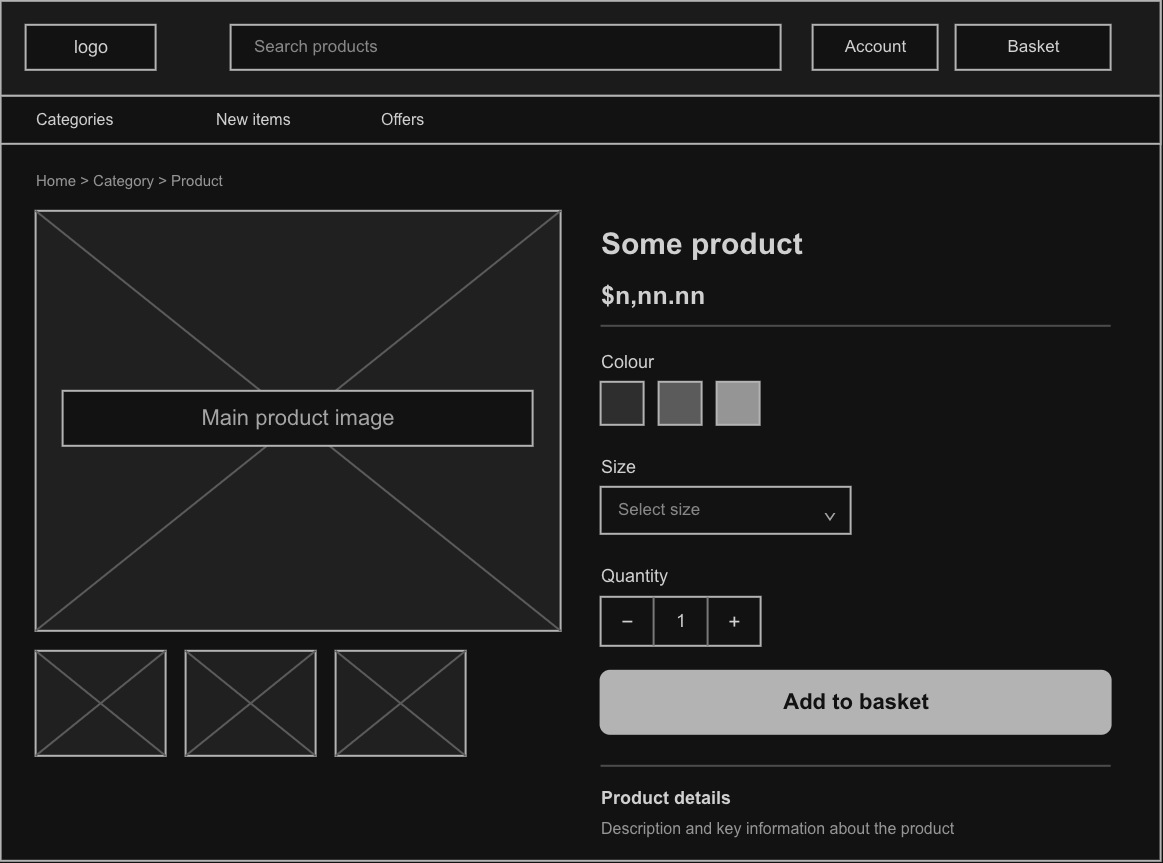

The diagram above was exported from draw.io. Its source (the exported page's mxGraphModel, read from the mxfile embedded in the PNG):
<mxGraphModel dx="2005" dy="1098" grid="1" gridSize="10" guides="1" tooltips="1" connect="1" arrows="1" fold="1" page="1" pageScale="1" pageWidth="1500" pageHeight="1500" math="0" shadow="0">
  <root>
    <mxCell id="0" />
    <mxCell id="1" parent="0" />
    <mxCell id="w2" parent="1" style="rounded=0;whiteSpace=wrap;html=1;fillColor=#FFFFFF;strokeColor=#444444;strokeWidth=2;" value="" vertex="1">
      <mxGeometry height="860" width="1160" x="20" y="20" as="geometry" />
    </mxCell>
    <mxCell id="w3" parent="1" style="rounded=0;whiteSpace=wrap;html=1;fillColor=#F4F4F4;strokeColor=#444444;strokeWidth=2;" value="" vertex="1">
      <mxGeometry height="95" width="1160" x="20" y="20" as="geometry" />
    </mxCell>
    <mxCell id="w4" parent="1" style="rounded=0;whiteSpace=wrap;html=1;fillColor=#FFFFFF;strokeColor=#444444;strokeWidth=2;" value="" vertex="1">
      <mxGeometry height="45" width="130" x="45" y="44" as="geometry" />
    </mxCell>
    <mxCell id="w5" parent="1" style="text;html=1;align=center;verticalAlign=middle;whiteSpace=wrap;strokeColor=none;fillColor=none;fontFamily=Arial;fontSize=18;fontStyle=1;fontColor=#222222;spacing=0;" value="&lt;span style=&quot;font-weight: normal;&quot;&gt;logo&lt;/span&gt;" vertex="1">
      <mxGeometry height="45" width="130" x="45" y="44" as="geometry" />
    </mxCell>
    <mxCell id="w6" parent="1" style="rounded=1;whiteSpace=wrap;html=1;fillColor=#FFFFFF;strokeColor=#444444;strokeWidth=2;arcSize=0;" value="" vertex="1">
      <mxGeometry height="45" width="550" x="250" y="44" as="geometry" />
    </mxCell>
    <mxCell id="w7" parent="1" style="text;html=1;align=left;verticalAlign=middle;whiteSpace=wrap;strokeColor=none;fillColor=none;fontFamily=Arial;fontSize=17;fontStyle=0;fontColor=#777777;spacing=0;" value="Search products" vertex="1">
      <mxGeometry height="35" width="490" x="273" y="49" as="geometry" />
    </mxCell>
    <mxCell id="w8" parent="1" style="rounded=0;whiteSpace=wrap;html=1;fillColor=#FFFFFF;strokeColor=#444444;strokeWidth=2;" value="" vertex="1">
      <mxGeometry height="45" width="125" x="832" y="44" as="geometry" />
    </mxCell>
    <mxCell id="w9" parent="1" style="text;html=1;align=center;verticalAlign=middle;whiteSpace=wrap;strokeColor=none;fillColor=none;fontFamily=Arial;fontSize=17;fontStyle=0;fontColor=#222222;spacing=0;" value="Account" vertex="1">
      <mxGeometry height="45" width="125" x="832" y="44" as="geometry" />
    </mxCell>
    <mxCell id="w10" parent="1" style="rounded=0;whiteSpace=wrap;html=1;fillColor=#FFFFFF;strokeColor=#444444;strokeWidth=2;" value="" vertex="1">
      <mxGeometry height="45" width="155" x="975" y="44" as="geometry" />
    </mxCell>
    <mxCell id="w11" parent="1" style="text;html=1;align=center;verticalAlign=middle;whiteSpace=wrap;strokeColor=none;fillColor=none;fontFamily=Arial;fontSize=17;fontStyle=0;fontColor=#222222;spacing=0;" value="Basket" vertex="1">
      <mxGeometry height="45" width="155" x="975" y="44" as="geometry" />
    </mxCell>
    <mxCell id="w12" parent="1" style="rounded=0;whiteSpace=wrap;html=1;fillColor=#FFFFFF;strokeColor=#444444;strokeWidth=2;" value="" vertex="1">
      <mxGeometry height="48" width="1160" x="20" y="115" as="geometry" />
    </mxCell>
    <mxCell id="w13" parent="1" style="text;html=1;align=left;verticalAlign=middle;whiteSpace=wrap;strokeColor=none;fillColor=none;fontFamily=Arial;fontSize=16;fontStyle=0;fontColor=#222222;spacing=0;" value="Categories" vertex="1">
      <mxGeometry height="36" width="160" x="55" y="120" as="geometry" />
    </mxCell>
    <mxCell id="w14" parent="1" style="text;html=1;align=left;verticalAlign=middle;whiteSpace=wrap;strokeColor=none;fillColor=none;fontFamily=Arial;fontSize=16;fontStyle=0;fontColor=#222222;spacing=0;" value="New items" vertex="1">
      <mxGeometry height="36" width="140" x="235" y="120" as="geometry" />
    </mxCell>
    <mxCell id="w15" parent="1" style="text;html=1;align=left;verticalAlign=middle;whiteSpace=wrap;strokeColor=none;fillColor=none;fontFamily=Arial;fontSize=16;fontStyle=0;fontColor=#222222;spacing=0;" value="Offers" vertex="1">
      <mxGeometry height="36" width="100" x="400" y="120" as="geometry" />
    </mxCell>
    <mxCell id="w16" parent="1" style="text;html=1;align=left;verticalAlign=middle;whiteSpace=wrap;strokeColor=none;fillColor=none;fontFamily=Arial;fontSize=15;fontStyle=0;fontColor=#666666;spacing=0;" value="Home  &gt;  Category  &gt;  Product" vertex="1">
      <mxGeometry height="38" width="500" x="55" y="180" as="geometry" />
    </mxCell>
    <mxCell id="w17" parent="1" style="rounded=0;whiteSpace=wrap;html=1;fillColor=#EEEEEE;strokeColor=#444444;strokeWidth=2;" value="" vertex="1">
      <mxGeometry height="420" width="525" x="55" y="230" as="geometry" />
    </mxCell>
    <mxCell id="w18" edge="1" parent="1" style="endArrow=none;startArrow=none;html=1;strokeColor=#AAAAAA;strokeWidth=2;">
      <mxGeometry relative="1" as="geometry">
        <mxPoint x="55" y="230" as="sourcePoint" />
        <mxPoint x="580" y="650" as="targetPoint" />
      </mxGeometry>
    </mxCell>
    <mxCell id="w19" edge="1" parent="1" style="endArrow=none;startArrow=none;html=1;strokeColor=#AAAAAA;strokeWidth=2;">
      <mxGeometry relative="1" as="geometry">
        <mxPoint x="580" y="230" as="sourcePoint" />
        <mxPoint x="55" y="650" as="targetPoint" />
      </mxGeometry>
    </mxCell>
    <mxCell id="w20" parent="1" style="rounded=0;whiteSpace=wrap;html=1;fillColor=#FFFFFF;strokeColor=#444444;strokeWidth=2;" value="" vertex="1">
      <mxGeometry height="55" width="470" x="82" y="410" as="geometry" />
    </mxCell>
    <mxCell id="w21" parent="1" style="text;html=1;align=center;verticalAlign=middle;whiteSpace=wrap;strokeColor=none;fillColor=none;fontFamily=Arial;fontSize=22;fontStyle=0;fontColor=#555555;spacing=0;" value="Main product image" vertex="1">
      <mxGeometry height="55" width="470" x="82" y="410" as="geometry" />
    </mxCell>
    <mxCell id="w22" parent="1" style="rounded=0;whiteSpace=wrap;html=1;fillColor=#EEEEEE;strokeColor=#444444;strokeWidth=2;" value="" vertex="1">
      <mxGeometry height="105" width="130" x="55" y="670" as="geometry" />
    </mxCell>
    <mxCell id="w23" edge="1" parent="1" style="endArrow=none;startArrow=none;html=1;strokeColor=#AAAAAA;strokeWidth=2;">
      <mxGeometry relative="1" as="geometry">
        <mxPoint x="55" y="670" as="sourcePoint" />
        <mxPoint x="185" y="775" as="targetPoint" />
      </mxGeometry>
    </mxCell>
    <mxCell id="w24" edge="1" parent="1" style="endArrow=none;startArrow=none;html=1;strokeColor=#AAAAAA;strokeWidth=2;">
      <mxGeometry relative="1" as="geometry">
        <mxPoint x="185" y="670" as="sourcePoint" />
        <mxPoint x="55" y="775" as="targetPoint" />
      </mxGeometry>
    </mxCell>
    <mxCell id="w25" parent="1" style="rounded=0;whiteSpace=wrap;html=1;fillColor=#EEEEEE;strokeColor=#444444;strokeWidth=2;" value="" vertex="1">
      <mxGeometry height="105" width="130" x="205" y="670" as="geometry" />
    </mxCell>
    <mxCell id="w26" edge="1" parent="1" style="endArrow=none;startArrow=none;html=1;strokeColor=#AAAAAA;strokeWidth=2;">
      <mxGeometry relative="1" as="geometry">
        <mxPoint x="205" y="670" as="sourcePoint" />
        <mxPoint x="335" y="775" as="targetPoint" />
      </mxGeometry>
    </mxCell>
    <mxCell id="w27" edge="1" parent="1" style="endArrow=none;startArrow=none;html=1;strokeColor=#AAAAAA;strokeWidth=2;">
      <mxGeometry relative="1" as="geometry">
        <mxPoint x="335" y="670" as="sourcePoint" />
        <mxPoint x="205" y="775" as="targetPoint" />
      </mxGeometry>
    </mxCell>
    <mxCell id="w28" parent="1" style="rounded=0;whiteSpace=wrap;html=1;fillColor=#EEEEEE;strokeColor=#444444;strokeWidth=2;" value="" vertex="1">
      <mxGeometry height="105" width="130" x="355" y="670" as="geometry" />
    </mxCell>
    <mxCell id="w29" edge="1" parent="1" style="endArrow=none;startArrow=none;html=1;strokeColor=#AAAAAA;strokeWidth=2;">
      <mxGeometry relative="1" as="geometry">
        <mxPoint x="355" y="670" as="sourcePoint" />
        <mxPoint x="485" y="775" as="targetPoint" />
      </mxGeometry>
    </mxCell>
    <mxCell id="w30" edge="1" parent="1" style="endArrow=none;startArrow=none;html=1;strokeColor=#AAAAAA;strokeWidth=2;">
      <mxGeometry relative="1" as="geometry">
        <mxPoint x="485" y="670" as="sourcePoint" />
        <mxPoint x="355" y="775" as="targetPoint" />
      </mxGeometry>
    </mxCell>
    <mxCell id="w31" parent="1" style="text;html=1;align=left;verticalAlign=middle;whiteSpace=wrap;strokeColor=none;fillColor=none;fontFamily=Arial;fontSize=30;fontStyle=1;fontColor=#222222;spacing=0;" value="Some product" vertex="1">
      <mxGeometry height="48" width="510" x="620" y="238" as="geometry" />
    </mxCell>
    <mxCell id="w32" parent="1" style="text;html=1;align=left;verticalAlign=middle;whiteSpace=wrap;strokeColor=none;fillColor=none;fontFamily=Arial;fontSize=25;fontStyle=1;fontColor=#222222;spacing=0;" value="$n,nn.nn" vertex="1">
      <mxGeometry height="42" width="510" x="620" y="292" as="geometry" />
    </mxCell>
    <mxCell id="w33" edge="1" parent="1" style="endArrow=none;startArrow=none;html=1;strokeColor=#BBBBBB;strokeWidth=2;">
      <mxGeometry relative="1" as="geometry">
        <mxPoint x="620" y="345" as="sourcePoint" />
        <mxPoint x="1130" y="345" as="targetPoint" />
      </mxGeometry>
    </mxCell>
    <mxCell id="w34" parent="1" style="text;html=1;align=left;verticalAlign=middle;whiteSpace=wrap;strokeColor=none;fillColor=none;fontFamily=Arial;fontSize=18;fontStyle=0;fontColor=#222222;spacing=0;" value="Colour" vertex="1">
      <mxGeometry height="36" width="200" x="620" y="363" as="geometry" />
    </mxCell>
    <mxCell id="w35" parent="1" style="rounded=0;whiteSpace=wrap;html=1;fillColor=#DEDEDE;strokeColor=#444444;strokeWidth=2;" value="" vertex="1">
      <mxGeometry height="43" width="43" x="620" y="401" as="geometry" />
    </mxCell>
    <mxCell id="w36" parent="1" style="rounded=0;whiteSpace=wrap;html=1;fillColor=#AAAAAA;strokeColor=#444444;strokeWidth=2;" value="" vertex="1">
      <mxGeometry height="43" width="43" x="678" y="401" as="geometry" />
    </mxCell>
    <mxCell id="w37" parent="1" style="rounded=0;whiteSpace=wrap;html=1;fillColor=#666666;strokeColor=#444444;strokeWidth=2;" value="" vertex="1">
      <mxGeometry height="43" width="43" x="736" y="401" as="geometry" />
    </mxCell>
    <mxCell id="w38" parent="1" style="text;html=1;align=left;verticalAlign=middle;whiteSpace=wrap;strokeColor=none;fillColor=none;fontFamily=Arial;fontSize=18;fontStyle=0;fontColor=#222222;spacing=0;" value="Size" vertex="1">
      <mxGeometry height="36" width="200" x="620" y="468" as="geometry" />
    </mxCell>
    <mxCell id="w39" parent="1" style="rounded=0;whiteSpace=wrap;html=1;fillColor=#FFFFFF;strokeColor=#444444;strokeWidth=2;" value="" vertex="1">
      <mxGeometry height="47" width="250" x="620" y="506" as="geometry" />
    </mxCell>
    <mxCell id="w40" parent="1" style="text;html=1;align=left;verticalAlign=middle;whiteSpace=wrap;strokeColor=none;fillColor=none;fontFamily=Arial;fontSize=17;fontStyle=0;fontColor=#777777;spacing=0;" value="Select size" vertex="1">
      <mxGeometry height="41" width="180" x="637" y="509" as="geometry" />
    </mxCell>
    <mxCell id="w41" parent="1" style="text;html=1;align=center;verticalAlign=middle;whiteSpace=wrap;strokeColor=none;fillColor=none;fontFamily=Arial;fontSize=24;fontStyle=0;fontColor=#555555;spacing=0;" value="⌄" vertex="1">
      <mxGeometry height="41" width="26" x="836" y="509" as="geometry" />
    </mxCell>
    <mxCell id="w42" parent="1" style="text;html=1;align=left;verticalAlign=middle;whiteSpace=wrap;strokeColor=none;fillColor=none;fontFamily=Arial;fontSize=18;fontStyle=0;fontColor=#222222;spacing=0;" value="Quantity" vertex="1">
      <mxGeometry height="36" width="200" x="620" y="577" as="geometry" />
    </mxCell>
    <mxCell id="w43" parent="1" style="rounded=0;whiteSpace=wrap;html=1;fillColor=#FFFFFF;strokeColor=#444444;strokeWidth=2;" value="" vertex="1">
      <mxGeometry height="49" width="160" x="620" y="616" as="geometry" />
    </mxCell>
    <mxCell id="w44" edge="1" parent="1" style="endArrow=none;startArrow=none;html=1;strokeColor=#888888;strokeWidth=2;">
      <mxGeometry relative="1" as="geometry">
        <mxPoint x="673" y="616" as="sourcePoint" />
        <mxPoint x="673" y="665" as="targetPoint" />
      </mxGeometry>
    </mxCell>
    <mxCell id="w45" edge="1" parent="1" style="endArrow=none;startArrow=none;html=1;strokeColor=#888888;strokeWidth=2;">
      <mxGeometry relative="1" as="geometry">
        <mxPoint x="727" y="616" as="sourcePoint" />
        <mxPoint x="727" y="665" as="targetPoint" />
      </mxGeometry>
    </mxCell>
    <mxCell id="w46" parent="1" style="text;html=1;align=center;verticalAlign=middle;whiteSpace=wrap;strokeColor=none;fillColor=none;fontFamily=Arial;fontSize=21;fontStyle=0;fontColor=#222222;spacing=0;" value="−" vertex="1">
      <mxGeometry height="47" width="53" x="620" y="617" as="geometry" />
    </mxCell>
    <mxCell id="w47" parent="1" style="text;html=1;align=center;verticalAlign=middle;whiteSpace=wrap;strokeColor=none;fillColor=none;fontFamily=Arial;fontSize=18;fontStyle=0;fontColor=#222222;spacing=0;" value="1" vertex="1">
      <mxGeometry height="47" width="54" x="673" y="617" as="geometry" />
    </mxCell>
    <mxCell id="w48" parent="1" style="text;html=1;align=center;verticalAlign=middle;whiteSpace=wrap;strokeColor=none;fillColor=none;fontFamily=Arial;fontSize=21;fontStyle=0;fontColor=#222222;spacing=0;" value="+" vertex="1">
      <mxGeometry height="47" width="53" x="727" y="617" as="geometry" />
    </mxCell>
    <mxCell id="w49" parent="1" style="rounded=1;whiteSpace=wrap;html=1;fillColor=#444444;strokeColor=#444444;strokeWidth=2;" value="" vertex="1">
      <mxGeometry height="63" width="510" x="620" y="690" as="geometry" />
    </mxCell>
    <mxCell id="w50" parent="1" style="text;html=1;align=center;verticalAlign=middle;whiteSpace=wrap;strokeColor=none;fillColor=none;fontFamily=Arial;fontSize=22;fontStyle=1;fontColor=#FFFFFF;spacing=0;" value="Add to basket" vertex="1">
      <mxGeometry height="63" width="510" x="620" y="690" as="geometry" />
    </mxCell>
    <mxCell id="w51" edge="1" parent="1" style="endArrow=none;startArrow=none;html=1;strokeColor=#BBBBBB;strokeWidth=2;">
      <mxGeometry relative="1" as="geometry">
        <mxPoint x="620" y="785" as="sourcePoint" />
        <mxPoint x="1130" y="785" as="targetPoint" />
      </mxGeometry>
    </mxCell>
    <mxCell id="w52" parent="1" style="text;html=1;align=left;verticalAlign=middle;whiteSpace=wrap;strokeColor=none;fillColor=none;fontFamily=Arial;fontSize=18;fontStyle=1;fontColor=#222222;spacing=0;" value="Product details" vertex="1">
      <mxGeometry height="40" width="510" x="620" y="797" as="geometry" />
    </mxCell>
    <mxCell id="w53" parent="1" style="text;html=1;align=left;verticalAlign=middle;whiteSpace=wrap;strokeColor=none;fillColor=none;fontFamily=Arial;fontSize=16;fontStyle=0;fontColor=#666666;spacing=0;" value="Description and key information about the product" vertex="1">
      <mxGeometry height="35" width="510" x="620" y="830" as="geometry" />
    </mxCell>
  </root>
</mxGraphModel>